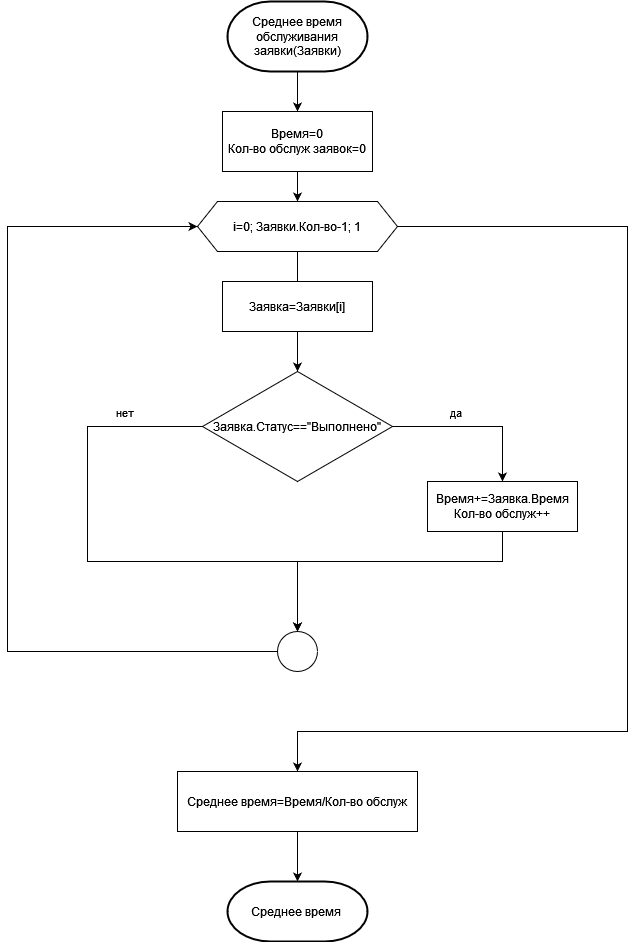

The diagram above was exported from draw.io. Its source (the exported page's mxGraphModel, read from the mxfile embedded in the PNG):
<mxGraphModel dx="1674" dy="784" grid="1" gridSize="10" guides="1" tooltips="1" connect="1" arrows="1" fold="1" page="1" pageScale="1" pageWidth="827" pageHeight="1169" math="0" shadow="0">
  <root>
    <mxCell id="0" />
    <mxCell id="1" parent="0" />
    <mxCell id="MOySRwI-j8n0uiPoxajm-3" style="edgeStyle=orthogonalEdgeStyle;rounded=0;orthogonalLoop=1;jettySize=auto;html=1;entryX=0.5;entryY=0;entryDx=0;entryDy=0;" parent="1" source="UA9p0fi-77kwcq69qRVt-1" target="MOySRwI-j8n0uiPoxajm-2" edge="1">
      <mxGeometry relative="1" as="geometry" />
    </mxCell>
    <mxCell id="UA9p0fi-77kwcq69qRVt-1" value="Среднее время обслуживания заявки(Заявки)" style="strokeWidth=2;html=1;shape=mxgraph.flowchart.terminator;whiteSpace=wrap;" parent="1" vertex="1">
      <mxGeometry x="310" y="70" width="140" height="70" as="geometry" />
    </mxCell>
    <mxCell id="MOySRwI-j8n0uiPoxajm-5" style="edgeStyle=orthogonalEdgeStyle;rounded=0;orthogonalLoop=1;jettySize=auto;html=1;entryX=0.5;entryY=0;entryDx=0;entryDy=0;" parent="1" source="MOySRwI-j8n0uiPoxajm-2" target="MOySRwI-j8n0uiPoxajm-4" edge="1">
      <mxGeometry relative="1" as="geometry" />
    </mxCell>
    <mxCell id="MOySRwI-j8n0uiPoxajm-2" value="Время=0&lt;div&gt;Кол-во обслуж заявок=0&lt;/div&gt;" style="rounded=0;whiteSpace=wrap;html=1;" parent="1" vertex="1">
      <mxGeometry x="305" y="180" width="150" height="60" as="geometry" />
    </mxCell>
    <mxCell id="MOySRwI-j8n0uiPoxajm-18" style="edgeStyle=orthogonalEdgeStyle;rounded=0;orthogonalLoop=1;jettySize=auto;html=1;exitX=1;exitY=0.5;exitDx=0;exitDy=0;entryX=0.5;entryY=0;entryDx=0;entryDy=0;" parent="1" source="MOySRwI-j8n0uiPoxajm-4" target="MOySRwI-j8n0uiPoxajm-19" edge="1">
      <mxGeometry relative="1" as="geometry">
        <mxPoint x="390" y="800" as="targetPoint" />
        <Array as="points">
          <mxPoint x="710" y="295" />
          <mxPoint x="710" y="800" />
          <mxPoint x="380" y="800" />
        </Array>
      </mxGeometry>
    </mxCell>
    <mxCell id="MOySRwI-j8n0uiPoxajm-4" value="i=0; Заявки.Кол-во-1; 1" style="shape=hexagon;perimeter=hexagonPerimeter2;whiteSpace=wrap;html=1;fixedSize=1;" parent="1" vertex="1">
      <mxGeometry x="280" y="270" width="200" height="50" as="geometry" />
    </mxCell>
    <mxCell id="MOySRwI-j8n0uiPoxajm-21" style="edgeStyle=orthogonalEdgeStyle;rounded=0;orthogonalLoop=1;jettySize=auto;html=1;entryX=0.5;entryY=0;entryDx=0;entryDy=0;" parent="1" source="MOySRwI-j8n0uiPoxajm-6" target="MOySRwI-j8n0uiPoxajm-8" edge="1">
      <mxGeometry relative="1" as="geometry" />
    </mxCell>
    <mxCell id="MOySRwI-j8n0uiPoxajm-6" value="Заявка=Заявки[i]" style="rounded=0;whiteSpace=wrap;html=1;" parent="1" vertex="1">
      <mxGeometry x="305" y="350" width="150" height="50" as="geometry" />
    </mxCell>
    <mxCell id="MOySRwI-j8n0uiPoxajm-10" style="edgeStyle=orthogonalEdgeStyle;rounded=0;orthogonalLoop=1;jettySize=auto;html=1;exitX=1;exitY=0.5;exitDx=0;exitDy=0;entryX=0.5;entryY=0;entryDx=0;entryDy=0;" parent="1" source="MOySRwI-j8n0uiPoxajm-8" target="MOySRwI-j8n0uiPoxajm-9" edge="1">
      <mxGeometry relative="1" as="geometry" />
    </mxCell>
    <mxCell id="MOySRwI-j8n0uiPoxajm-11" value="да" style="edgeLabel;html=1;align=center;verticalAlign=middle;resizable=0;points=[];" parent="MOySRwI-j8n0uiPoxajm-10" vertex="1" connectable="0">
      <mxGeometry x="-0.2485" y="4" relative="1" as="geometry">
        <mxPoint y="-11" as="offset" />
      </mxGeometry>
    </mxCell>
    <mxCell id="MOySRwI-j8n0uiPoxajm-12" style="edgeStyle=orthogonalEdgeStyle;rounded=0;orthogonalLoop=1;jettySize=auto;html=1;entryX=0.5;entryY=0;entryDx=0;entryDy=0;entryPerimeter=0;" parent="1" source="MOySRwI-j8n0uiPoxajm-8" target="MOySRwI-j8n0uiPoxajm-16" edge="1">
      <mxGeometry relative="1" as="geometry">
        <mxPoint x="360" y="700" as="targetPoint" />
        <Array as="points">
          <mxPoint x="170" y="495" />
          <mxPoint x="170" y="630" />
          <mxPoint x="380" y="630" />
        </Array>
      </mxGeometry>
    </mxCell>
    <mxCell id="MOySRwI-j8n0uiPoxajm-14" value="нет" style="edgeLabel;html=1;align=center;verticalAlign=middle;resizable=0;points=[];" parent="MOySRwI-j8n0uiPoxajm-12" vertex="1" connectable="0">
      <mxGeometry x="-0.702" y="-2" relative="1" as="geometry">
        <mxPoint y="-13" as="offset" />
      </mxGeometry>
    </mxCell>
    <mxCell id="MOySRwI-j8n0uiPoxajm-8" value="Заявка.Статус==&quot;Выполнено&quot;" style="rhombus;whiteSpace=wrap;html=1;" parent="1" vertex="1">
      <mxGeometry x="285" y="440" width="190" height="110" as="geometry" />
    </mxCell>
    <mxCell id="MOySRwI-j8n0uiPoxajm-13" style="edgeStyle=orthogonalEdgeStyle;rounded=0;orthogonalLoop=1;jettySize=auto;html=1;entryX=0.5;entryY=0;entryDx=0;entryDy=0;entryPerimeter=0;" parent="1" source="MOySRwI-j8n0uiPoxajm-9" target="MOySRwI-j8n0uiPoxajm-16" edge="1">
      <mxGeometry relative="1" as="geometry">
        <mxPoint x="360" y="700" as="targetPoint" />
        <Array as="points">
          <mxPoint x="585" y="630" />
          <mxPoint x="380" y="630" />
        </Array>
      </mxGeometry>
    </mxCell>
    <mxCell id="MOySRwI-j8n0uiPoxajm-9" value="Время+=Заявка.Время&lt;div&gt;Кол-во обслуж++&lt;/div&gt;" style="rounded=0;whiteSpace=wrap;html=1;" parent="1" vertex="1">
      <mxGeometry x="510" y="550" width="150" height="50" as="geometry" />
    </mxCell>
    <mxCell id="MOySRwI-j8n0uiPoxajm-17" style="edgeStyle=orthogonalEdgeStyle;rounded=0;orthogonalLoop=1;jettySize=auto;html=1;entryX=0;entryY=0.5;entryDx=0;entryDy=0;" parent="1" source="MOySRwI-j8n0uiPoxajm-16" target="MOySRwI-j8n0uiPoxajm-4" edge="1">
      <mxGeometry relative="1" as="geometry">
        <mxPoint x="120" y="280" as="targetPoint" />
        <Array as="points">
          <mxPoint x="90" y="720" />
          <mxPoint x="90" y="295" />
        </Array>
      </mxGeometry>
    </mxCell>
    <mxCell id="MOySRwI-j8n0uiPoxajm-16" value="" style="verticalLabelPosition=bottom;verticalAlign=top;html=1;shape=mxgraph.flowchart.on-page_reference;" parent="1" vertex="1">
      <mxGeometry x="360" y="700" width="40" height="40" as="geometry" />
    </mxCell>
    <mxCell id="MOySRwI-j8n0uiPoxajm-19" value="Среднее время=Время/Кол-во обслуж" style="rounded=0;whiteSpace=wrap;html=1;" parent="1" vertex="1">
      <mxGeometry x="260" y="840" width="240" height="60" as="geometry" />
    </mxCell>
    <mxCell id="MOySRwI-j8n0uiPoxajm-20" value="Среднее время&amp;nbsp;" style="strokeWidth=2;html=1;shape=mxgraph.flowchart.terminator;whiteSpace=wrap;" parent="1" vertex="1">
      <mxGeometry x="310" y="950" width="140" height="60" as="geometry" />
    </mxCell>
    <mxCell id="MOySRwI-j8n0uiPoxajm-23" value="" style="endArrow=none;html=1;rounded=0;exitX=0.5;exitY=1;exitDx=0;exitDy=0;entryX=0.5;entryY=0;entryDx=0;entryDy=0;" parent="1" source="MOySRwI-j8n0uiPoxajm-4" target="MOySRwI-j8n0uiPoxajm-6" edge="1">
      <mxGeometry width="50" height="50" relative="1" as="geometry">
        <mxPoint x="420" y="640" as="sourcePoint" />
        <mxPoint x="470" y="590" as="targetPoint" />
      </mxGeometry>
    </mxCell>
    <mxCell id="MOySRwI-j8n0uiPoxajm-24" style="edgeStyle=orthogonalEdgeStyle;rounded=0;orthogonalLoop=1;jettySize=auto;html=1;entryX=0.5;entryY=0;entryDx=0;entryDy=0;entryPerimeter=0;" parent="1" source="MOySRwI-j8n0uiPoxajm-19" target="MOySRwI-j8n0uiPoxajm-20" edge="1">
      <mxGeometry relative="1" as="geometry" />
    </mxCell>
  </root>
</mxGraphModel>